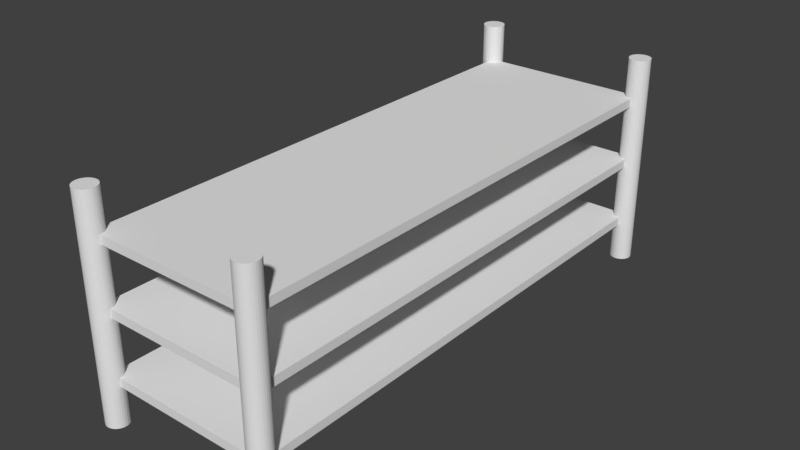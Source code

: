 # Source: FacilityShelf.blend  (saved by Blender 2.79.0; exported with 4.5.12 LTS)
import bpy
from mathutils import Matrix  # noqa: F401  (used for matrix-valued properties, if any)

bpy.ops.wm.read_factory_settings(use_empty=True)
scene = bpy.context.scene
scene.name = 'Scene'

# ---- collections
col_collection_1 = bpy.data.collections.new('Collection 1'); scene.collection.children.link(col_collection_1)

# ---- world
world_world = bpy.data.worlds.new('World'); scene.world = world_world
world_world.color = (0.05088, 0.05088, 0.05088)
world_world.use_sun_shadow = False
world_world.sun_shadow_jitter_overblur = 0.0
world_world.cycles.sampling_method = 'MANUAL'

# ---- meshes
me_cylinder_002 = bpy.data.meshes.new('Cylinder.002')
me_cylinder_002.from_pydata([(0.0, 1.0, -1.0), (0.0, 1.0, 1.0), (0.1951, 0.9808, -1.0), (0.1951, 0.9808, 1.0), (0.3827, 0.9239, -1.0), (0.3827, 0.9239, 1.0), (0.5556, 0.8315, -1.0), (0.5556, 0.8315, 1.0), (0.7071, 0.7071, -1.0), (0.7071, 0.7071, 1.0), (0.8315, 0.5556, -1.0), (0.8315, 0.5556, 1.0), (0.9239, 0.3827, -1.0), (0.9239, 0.3827, 1.0), (0.9808, 0.1951, -1.0), (0.9808, 0.1951, 1.0), (1.0, 7.55e-08, -1.0), (1.0, 7.55e-08, 1.0), (0.9808, -0.1951, -1.0), (0.9808, -0.1951, 1.0), (0.9239, -0.3827, -1.0), (0.9239, -0.3827, 1.0), (0.8315, -0.5556, -1.0), (0.8315, -0.5556, 1.0), (0.7071, -0.7071, -1.0), (0.7071, -0.7071, 1.0), (0.5556, -0.8315, -1.0), (0.5556, -0.8315, 1.0), (0.3827, -0.9239, -1.0), (0.3827, -0.9239, 1.0), (0.1951, -0.9808, -1.0), (0.1951, -0.9808, 1.0), (-3.258e-07, -1.0, -1.0), (-3.258e-07, -1.0, 1.0), (-0.1951, -0.9808, -1.0), (-0.1951, -0.9808, 1.0), (-0.3827, -0.9239, -1.0), (-0.3827, -0.9239, 1.0), (-0.5556, -0.8315, -1.0), (-0.5556, -0.8315, 1.0), (-0.7071, -0.7071, -1.0), (-0.7071, -0.7071, 1.0), (-0.8315, -0.5556, -1.0), (-0.8315, -0.5556, 1.0), (-0.9239, -0.3827, -1.0), (-0.9239, -0.3827, 1.0), (-0.9808, -0.1951, -1.0), (-0.9808, -0.1951, 1.0), (-1.0, 9.656e-07, -1.0), (-1.0, 9.656e-07, 1.0), (-0.9808, 0.1951, -1.0), (-0.9808, 0.1951, 1.0), (-0.9239, 0.3827, -1.0), (-0.9239, 0.3827, 1.0), (-0.8315, 0.5556, -1.0), (-0.8315, 0.5556, 1.0), (-0.7071, 0.7071, -1.0), (-0.7071, 0.7071, 1.0), (-0.5556, 0.8315, -1.0), (-0.5556, 0.8315, 1.0), (-0.3827, 0.9239, -1.0), (-0.3827, 0.9239, 1.0), (-0.1951, 0.9808, -1.0), (-0.1951, 0.9808, 1.0), (-16.0, 0.0, -0.64), (-16.0, 0.0, -0.56), (-16.0, 48.0, -0.64), (-16.0, 48.0, -0.56), (0.0, 0.0, -0.64), (0.0, 0.0, -0.56), (0.0, 48.0, -0.64), (0.0, 48.0, -0.56), (-16.0, 1.0, -1.0), (-16.0, 1.0, 1.0), (-15.8, 0.9808, -1.0), (-15.8, 0.9808, 1.0), (-15.62, 0.9239, -1.0), (-15.62, 0.9239, 1.0), (-15.44, 0.8315, -1.0), (-15.44, 0.8315, 1.0), (-15.29, 0.7071, -1.0), (-15.29, 0.7071, 1.0), (-15.17, 0.5556, -1.0), (-15.17, 0.5556, 1.0), (-15.08, 0.3827, -1.0), (-15.08, 0.3827, 1.0), (-15.02, 0.1951, -1.0), (-15.02, 0.1951, 1.0), (-15.0, 7.55e-08, -1.0), (-15.0, 7.55e-08, 1.0), (-15.02, -0.1951, -1.0), (-15.02, -0.1951, 1.0), (-15.08, -0.3827, -1.0), (-15.08, -0.3827, 1.0), (-15.17, -0.5556, -1.0), (-15.17, -0.5556, 1.0), (-15.29, -0.7071, -1.0), (-15.29, -0.7071, 1.0), (-15.44, -0.8315, -1.0), (-15.44, -0.8315, 1.0), (-15.62, -0.9239, -1.0), (-15.62, -0.9239, 1.0), (-15.8, -0.9808, -1.0), (-15.8, -0.9808, 1.0), (-16.0, -1.0, -1.0), (-16.0, -1.0, 1.0), (-16.2, -0.9808, -1.0), (-16.2, -0.9808, 1.0), (-16.38, -0.9239, -1.0), (-16.38, -0.9239, 1.0), (-16.56, -0.8315, -1.0), (-16.56, -0.8315, 1.0), (-16.71, -0.7071, -1.0), (-16.71, -0.7071, 1.0), (-16.83, -0.5556, -1.0), (-16.83, -0.5556, 1.0), (-16.92, -0.3827, -1.0), (-16.92, -0.3827, 1.0), (-16.98, -0.1951, -1.0), (-16.98, -0.1951, 1.0), (-17.0, 9.656e-07, -1.0), (-17.0, 9.656e-07, 1.0), (-16.98, 0.1951, -1.0), (-16.98, 0.1951, 1.0), (-16.92, 0.3827, -1.0), (-16.92, 0.3827, 1.0), (-16.83, 0.5556, -1.0), (-16.83, 0.5556, 1.0), (-16.71, 0.7071, -1.0), (-16.71, 0.7071, 1.0), (-16.56, 0.8315, -1.0), (-16.56, 0.8315, 1.0), (-16.38, 0.9239, -1.0), (-16.38, 0.9239, 1.0), (-16.2, 0.9808, -1.0), (-16.2, 0.9808, 1.0), (-16.0, 49.0, -1.0), (-16.0, 49.0, 1.0), (-15.8, 48.98, -1.0), (-15.8, 48.98, 1.0), (-15.62, 48.92, -1.0), (-15.62, 48.92, 1.0), (-15.44, 48.83, -1.0), (-15.44, 48.83, 1.0), (-15.29, 48.71, -1.0), (-15.29, 48.71, 1.0), (-15.17, 48.56, -1.0), (-15.17, 48.56, 1.0), (-15.08, 48.38, -1.0), (-15.08, 48.38, 1.0), (-15.02, 48.2, -1.0), (-15.02, 48.2, 1.0), (-15.0, 48.0, -1.0), (-15.0, 48.0, 1.0), (-15.02, 47.8, -1.0), (-15.02, 47.8, 1.0), (-15.08, 47.62, -1.0), (-15.08, 47.62, 1.0), (-15.17, 47.44, -1.0), (-15.17, 47.44, 1.0), (-15.29, 47.29, -1.0), (-15.29, 47.29, 1.0), (-15.44, 47.17, -1.0), (-15.44, 47.17, 1.0), (-15.62, 47.08, -1.0), (-15.62, 47.08, 1.0), (-15.8, 47.02, -1.0), (-15.8, 47.02, 1.0), (-16.0, 47.0, -1.0), (-16.0, 47.0, 1.0), (-16.2, 47.02, -1.0), (-16.2, 47.02, 1.0), (-16.38, 47.08, -1.0), (-16.38, 47.08, 1.0), (-16.56, 47.17, -1.0), (-16.56, 47.17, 1.0), (-16.71, 47.29, -1.0), (-16.71, 47.29, 1.0), (-16.83, 47.44, -1.0), (-16.83, 47.44, 1.0), (-16.92, 47.62, -1.0), (-16.92, 47.62, 1.0), (-16.98, 47.8, -1.0), (-16.98, 47.8, 1.0), (-17.0, 48.0, -1.0), (-17.0, 48.0, 1.0), (-16.98, 48.2, -1.0), (-16.98, 48.2, 1.0), (-16.92, 48.38, -1.0), (-16.92, 48.38, 1.0), (-16.83, 48.56, -1.0), (-16.83, 48.56, 1.0), (-16.71, 48.71, -1.0), (-16.71, 48.71, 1.0), (-16.56, 48.83, -1.0), (-16.56, 48.83, 1.0), (-16.38, 48.92, -1.0), (-16.38, 48.92, 1.0), (-16.2, 48.98, -1.0), (-16.2, 48.98, 1.0), (0.0, 49.0, -1.0), (0.0, 49.0, 1.0), (0.1951, 48.98, -1.0), (0.1951, 48.98, 1.0), (0.3827, 48.92, -1.0), (0.3827, 48.92, 1.0), (0.5556, 48.83, -1.0), (0.5556, 48.83, 1.0), (0.7071, 48.71, -1.0), (0.7071, 48.71, 1.0), (0.8315, 48.56, -1.0), (0.8315, 48.56, 1.0), (0.9239, 48.38, -1.0), (0.9239, 48.38, 1.0), (0.9808, 48.2, -1.0), (0.9808, 48.2, 1.0), (1.0, 48.0, -1.0), (1.0, 48.0, 1.0), (0.9808, 47.8, -1.0), (0.9808, 47.8, 1.0), (0.9239, 47.62, -1.0), (0.9239, 47.62, 1.0), (0.8315, 47.44, -1.0), (0.8315, 47.44, 1.0), (0.7071, 47.29, -1.0), (0.7071, 47.29, 1.0), (0.5556, 47.17, -1.0), (0.5556, 47.17, 1.0), (0.3827, 47.08, -1.0), (0.3827, 47.08, 1.0), (0.1951, 47.02, -1.0), (0.1951, 47.02, 1.0), (-3.258e-07, 47.0, -1.0), (-3.258e-07, 47.0, 1.0), (-0.1951, 47.02, -1.0), (-0.1951, 47.02, 1.0), (-0.3827, 47.08, -1.0), (-0.3827, 47.08, 1.0), (-0.5556, 47.17, -1.0), (-0.5556, 47.17, 1.0), (-0.7071, 47.29, -1.0), (-0.7071, 47.29, 1.0), (-0.8315, 47.44, -1.0), (-0.8315, 47.44, 1.0), (-0.9239, 47.62, -1.0), (-0.9239, 47.62, 1.0), (-0.9808, 47.8, -1.0), (-0.9808, 47.8, 1.0), (-1.0, 48.0, -1.0), (-1.0, 48.0, 1.0), (-0.9808, 48.2, -1.0), (-0.9808, 48.2, 1.0), (-0.9239, 48.38, -1.0), (-0.9239, 48.38, 1.0), (-0.8315, 48.56, -1.0), (-0.8315, 48.56, 1.0), (-0.7071, 48.71, -1.0), (-0.7071, 48.71, 1.0), (-0.5556, 48.83, -1.0), (-0.5556, 48.83, 1.0), (-0.3827, 48.92, -1.0), (-0.3827, 48.92, 1.0), (-0.1951, 48.98, -1.0), (-0.1951, 48.98, 1.0), (-16.0, 0.0, -0.04), (-16.0, 0.0, 0.04), (-16.0, 48.0, -0.04), (-16.0, 48.0, 0.04), (0.0, 0.0, -0.04), (0.0, 0.0, 0.04), (0.0, 48.0, -0.04), (0.0, 48.0, 0.04), (-16.0, 0.0, 0.56), (-16.0, 0.0, 0.64), (-16.0, 48.0, 0.56), (-16.0, 48.0, 0.64), (0.0, 0.0, 0.56), (0.0, 0.0, 0.64), (0.0, 48.0, 0.56), (0.0, 48.0, 0.64)], [], [(0, 1, 3, 2), (2, 3, 5, 4), (4, 5, 7, 6), (6, 7, 9, 8), (8, 9, 11, 10), (10, 11, 13, 12), (12, 13, 15, 14), (14, 15, 17, 16), (16, 17, 19, 18), (18, 19, 21, 20), (20, 21, 23, 22), (22, 23, 25, 24), (24, 25, 27, 26), (26, 27, 29, 28), (28, 29, 31, 30), (30, 31, 33, 32), (32, 33, 35, 34), (34, 35, 37, 36), (36, 37, 39, 38), (38, 39, 41, 40), (40, 41, 43, 42), (42, 43, 45, 44), (44, 45, 47, 46), (46, 47, 49, 48), (48, 49, 51, 50), (50, 51, 53, 52), (52, 53, 55, 54), (54, 55, 57, 56), (56, 57, 59, 58), (58, 59, 61, 60), (3, 1, 63, 61, 59, 57, 55, 53, 51, 49, 47, 45, 43, 41, 39, 37, 35, 33, 31, 29, 27, 25, 23, 21, 19, 17, 15, 13, 11, 9, 7, 5), (60, 61, 63, 62), (62, 63, 1, 0), (0, 2, 4, 6, 8, 10, 12, 14, 16, 18, 20, 22, 24, 26, 28, 30, 32, 34, 36, 38, 40, 42, 44, 46, 48, 50, 52, 54, 56, 58, 60, 62), (64, 65, 67, 66), (66, 67, 71, 70), (70, 71, 69, 68), (68, 69, 65, 64), (66, 70, 68, 64), (71, 67, 65, 69), (72, 73, 75, 74), (74, 75, 77, 76), (76, 77, 79, 78), (78, 79, 81, 80), (80, 81, 83, 82), (82, 83, 85, 84), (84, 85, 87, 86), (86, 87, 89, 88), (88, 89, 91, 90), (90, 91, 93, 92), (92, 93, 95, 94), (94, 95, 97, 96), (96, 97, 99, 98), (98, 99, 101, 100), (100, 101, 103, 102), (102, 103, 105, 104), (104, 105, 107, 106), (106, 107, 109, 108), (108, 109, 111, 110), (110, 111, 113, 112), (112, 113, 115, 114), (114, 115, 117, 116), (116, 117, 119, 118), (118, 119, 121, 120), (120, 121, 123, 122), (122, 123, 125, 124), (124, 125, 127, 126), (126, 127, 129, 128), (128, 129, 131, 130), (130, 131, 133, 132), (75, 73, 135, 133, 131, 129, 127, 125, 123, 121, 119, 117, 115, 113, 111, 109, 107, 105, 103, 101, 99, 97, 95, 93, 91, 89, 87, 85, 83, 81, 79, 77), (132, 133, 135, 134), (134, 135, 73, 72), (72, 74, 76, 78, 80, 82, 84, 86, 88, 90, 92, 94, 96, 98, 100, 102, 104, 106, 108, 110, 112, 114, 116, 118, 120, 122, 124, 126, 128, 130, 132, 134), (136, 137, 139, 138), (138, 139, 141, 140), (140, 141, 143, 142), (142, 143, 145, 144), (144, 145, 147, 146), (146, 147, 149, 148), (148, 149, 151, 150), (150, 151, 153, 152), (152, 153, 155, 154), (154, 155, 157, 156), (156, 157, 159, 158), (158, 159, 161, 160), (160, 161, 163, 162), (162, 163, 165, 164), (164, 165, 167, 166), (166, 167, 169, 168), (168, 169, 171, 170), (170, 171, 173, 172), (172, 173, 175, 174), (174, 175, 177, 176), (176, 177, 179, 178), (178, 179, 181, 180), (180, 181, 183, 182), (182, 183, 185, 184), (184, 185, 187, 186), (186, 187, 189, 188), (188, 189, 191, 190), (190, 191, 193, 192), (192, 193, 195, 194), (194, 195, 197, 196), (139, 137, 199, 197, 195, 193, 191, 189, 187, 185, 183, 181, 179, 177, 175, 173, 171, 169, 167, 165, 163, 161, 159, 157, 155, 153, 151, 149, 147, 145, 143, 141), (196, 197, 199, 198), (198, 199, 137, 136), (136, 138, 140, 142, 144, 146, 148, 150, 152, 154, 156, 158, 160, 162, 164, 166, 168, 170, 172, 174, 176, 178, 180, 182, 184, 186, 188, 190, 192, 194, 196, 198), (200, 201, 203, 202), (202, 203, 205, 204), (204, 205, 207, 206), (206, 207, 209, 208), (208, 209, 211, 210), (210, 211, 213, 212), (212, 213, 215, 214), (214, 215, 217, 216), (216, 217, 219, 218), (218, 219, 221, 220), (220, 221, 223, 222), (222, 223, 225, 224), (224, 225, 227, 226), (226, 227, 229, 228), (228, 229, 231, 230), (230, 231, 233, 232), (232, 233, 235, 234), (234, 235, 237, 236), (236, 237, 239, 238), (238, 239, 241, 240), (240, 241, 243, 242), (242, 243, 245, 244), (244, 245, 247, 246), (246, 247, 249, 248), (248, 249, 251, 250), (250, 251, 253, 252), (252, 253, 255, 254), (254, 255, 257, 256), (256, 257, 259, 258), (258, 259, 261, 260), (203, 201, 263, 261, 259, 257, 255, 253, 251, 249, 247, 245, 243, 241, 239, 237, 235, 233, 231, 229, 227, 225, 223, 221, 219, 217, 215, 213, 211, 209, 207, 205), (260, 261, 263, 262), (262, 263, 201, 200), (200, 202, 204, 206, 208, 210, 212, 214, 216, 218, 220, 222, 224, 226, 228, 230, 232, 234, 236, 238, 240, 242, 244, 246, 248, 250, 252, 254, 256, 258, 260, 262), (264, 265, 267, 266), (266, 267, 271, 270), (270, 271, 269, 268), (268, 269, 265, 264), (266, 270, 268, 264), (271, 267, 265, 269), (272, 273, 275, 274), (274, 275, 279, 278), (278, 279, 277, 276), (276, 277, 273, 272), (274, 278, 276, 272), (279, 275, 273, 277)])
me_cylinder_002.use_remesh_preserve_volume = False
me_cylinder_002.use_remesh_preserve_attributes = False
me_cylinder_002.use_mirror_vertex_groups = False
me_cylinder_002.update()

# ---- objects
ob_cylinder_002 = bpy.data.objects.new('Cylinder.002', me_cylinder_002)

# ---- transforms, parenting, visibility, modifiers, constraints
ob_cylinder_002.location = (2.0, -6.0, 2.5)
ob_cylinder_002.scale = (0.25, 0.25, 2.5)
ob_cylinder_002.lineart.crease_threshold = 0.0

# ---- collection membership
col_collection_1.objects.link(ob_cylinder_002)

# ---- scene / render settings (as saved in the file)
scene.frame_start = 1; scene.frame_end = 250; scene.frame_set(1)
scene.render.engine = 'BLENDER_EEVEE_NEXT'
scene.render.resolution_percentage = 50
scene.render.dither_intensity = 0.0
scene.cycles.use_denoising = False
scene.cycles.samples = 128
scene.cycles.sampling_pattern = 'TABULATED_SOBOL'
scene.cycles.use_adaptive_sampling = False
scene.cycles.use_light_tree = False
scene.cycles.blur_glossy = 0.0
scene.cycles.sample_clamp_indirect = 0.0
scene.view_settings.view_transform = 'Standard'
bpy.context.view_layer.update()

# ---- added for rendering (the .blend has no active camera and no usable light): camera, sun
cam_auto = bpy.data.cameras.new('AutoCamera')
cam_auto.lens = 50.0
cam_auto.sensor_width = 36.0
cam_auto.clip_end = 1000.0
ob_auto_camera = bpy.data.objects.new('AutoCamera', cam_auto)
scene.collection.objects.link(ob_auto_camera)
ob_auto_camera.location = (13.1336, -15.7604, 13.0069)
ob_auto_camera.rotation_euler = (1.09748, -7.21219e-08, 0.694738)
scene.camera = ob_auto_camera
light_auto_sun = bpy.data.lights.new('AutoSun', 'SUN')
light_auto_sun.energy = 3.0
light_auto_sun.angle = 0.0523599
ob_auto_sun = bpy.data.objects.new('AutoSun', light_auto_sun)
scene.collection.objects.link(ob_auto_sun)
ob_auto_sun.rotation_euler = (0.872665, 0.174533, 0.523599)
bpy.context.view_layer.update()

